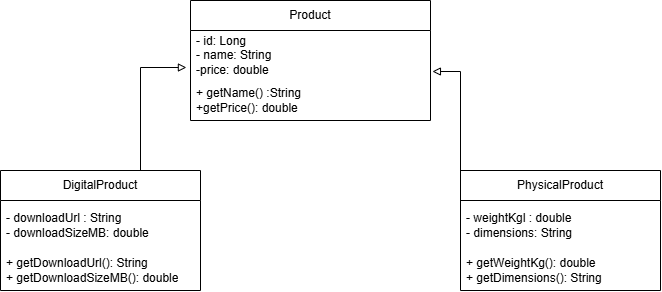

The diagram above was exported from draw.io. Its source (the exported page's mxGraphModel, read from the mxfile embedded in the PNG):
<mxGraphModel dx="691" dy="720" grid="1" gridSize="10" guides="1" tooltips="1" connect="1" arrows="1" fold="1" page="1" pageScale="1" pageWidth="827" pageHeight="1169" math="0" shadow="0">
  <root>
    <mxCell id="0" />
    <mxCell id="1" parent="0" />
    <mxCell id="jXgL4JoWjXMFwbIQgnPA-1" parent="1" style="swimlane;fontStyle=0;childLayout=stackLayout;horizontal=1;startSize=30;horizontalStack=0;resizeParent=1;resizeParentMax=0;resizeLast=0;collapsible=1;marginBottom=0;whiteSpace=wrap;html=1;" value="Product" vertex="1">
      <mxGeometry height="120" width="240" x="220" y="70" as="geometry" />
    </mxCell>
    <mxCell id="jXgL4JoWjXMFwbIQgnPA-2" parent="jXgL4JoWjXMFwbIQgnPA-1" style="text;strokeColor=none;fillColor=none;align=left;verticalAlign=middle;spacingLeft=4;spacingRight=4;overflow=hidden;points=[[0,0.5],[1,0.5]];portConstraint=eastwest;rotatable=0;whiteSpace=wrap;html=1;" value="- id: Long&lt;div&gt;- name: String&lt;/div&gt;&lt;div&gt;-price: double&lt;/div&gt;" vertex="1">
      <mxGeometry height="50" width="240" y="30" as="geometry" />
    </mxCell>
    <mxCell id="jXgL4JoWjXMFwbIQgnPA-3" parent="jXgL4JoWjXMFwbIQgnPA-1" style="text;strokeColor=none;fillColor=none;align=left;verticalAlign=middle;spacingLeft=4;spacingRight=4;overflow=hidden;points=[[0,0.5],[1,0.5]];portConstraint=eastwest;rotatable=0;whiteSpace=wrap;html=1;" value="+ getName() :String&lt;div&gt;+getPrice(): double&lt;/div&gt;" vertex="1">
      <mxGeometry height="40" width="240" y="80" as="geometry" />
    </mxCell>
    <mxCell id="jXgL4JoWjXMFwbIQgnPA-5" parent="1" style="swimlane;fontStyle=0;childLayout=stackLayout;horizontal=1;startSize=30;horizontalStack=0;resizeParent=1;resizeParentMax=0;resizeLast=0;collapsible=1;marginBottom=0;whiteSpace=wrap;html=1;" value="DigitalProduct" vertex="1">
      <mxGeometry height="120" width="200" x="30" y="240" as="geometry" />
    </mxCell>
    <mxCell id="jXgL4JoWjXMFwbIQgnPA-6" parent="jXgL4JoWjXMFwbIQgnPA-5" style="text;strokeColor=none;fillColor=none;align=left;verticalAlign=middle;spacingLeft=4;spacingRight=4;overflow=hidden;points=[[0,0.5],[1,0.5]];portConstraint=eastwest;rotatable=0;whiteSpace=wrap;html=1;" value="- downloadUrl : String&lt;div&gt;- downloadSizeMB: double&lt;/div&gt;" vertex="1">
      <mxGeometry height="50" width="200" y="30" as="geometry" />
    </mxCell>
    <mxCell id="jXgL4JoWjXMFwbIQgnPA-7" parent="jXgL4JoWjXMFwbIQgnPA-5" style="text;strokeColor=none;fillColor=none;align=left;verticalAlign=middle;spacingLeft=4;spacingRight=4;overflow=hidden;points=[[0,0.5],[1,0.5]];portConstraint=eastwest;rotatable=0;whiteSpace=wrap;html=1;" value="+ getDownloadUrl(): String&lt;div&gt;+ getDownloadSizeMB(): double&lt;/div&gt;" vertex="1">
      <mxGeometry height="40" width="200" y="80" as="geometry" />
    </mxCell>
    <mxCell id="jXgL4JoWjXMFwbIQgnPA-8" parent="1" style="swimlane;fontStyle=0;childLayout=stackLayout;horizontal=1;startSize=30;horizontalStack=0;resizeParent=1;resizeParentMax=0;resizeLast=0;collapsible=1;marginBottom=0;whiteSpace=wrap;html=1;" value="PhysicalProduct" vertex="1">
      <mxGeometry height="120" width="200" x="490" y="240" as="geometry" />
    </mxCell>
    <mxCell id="jXgL4JoWjXMFwbIQgnPA-9" parent="jXgL4JoWjXMFwbIQgnPA-8" style="text;strokeColor=none;fillColor=none;align=left;verticalAlign=middle;spacingLeft=4;spacingRight=4;overflow=hidden;points=[[0,0.5],[1,0.5]];portConstraint=eastwest;rotatable=0;whiteSpace=wrap;html=1;" value="- weightKgl : double&lt;div&gt;- dimensions: String&lt;/div&gt;" vertex="1">
      <mxGeometry height="50" width="200" y="30" as="geometry" />
    </mxCell>
    <mxCell id="jXgL4JoWjXMFwbIQgnPA-10" parent="jXgL4JoWjXMFwbIQgnPA-8" style="text;strokeColor=none;fillColor=none;align=left;verticalAlign=middle;spacingLeft=4;spacingRight=4;overflow=hidden;points=[[0,0.5],[1,0.5]];portConstraint=eastwest;rotatable=0;whiteSpace=wrap;html=1;" value="+ getWeightKg(): double&lt;br&gt;&lt;div&gt;+ getDimensions(): String&lt;/div&gt;" vertex="1">
      <mxGeometry height="40" width="200" y="80" as="geometry" />
    </mxCell>
    <mxCell id="jXgL4JoWjXMFwbIQgnPA-16" edge="1" parent="1" source="jXgL4JoWjXMFwbIQgnPA-2" style="endArrow=none;html=1;rounded=0;defaultLabelBackgroundColor=gap;entryX=0;entryY=0.025;entryDx=0;entryDy=0;entryPerimeter=0;exitX=1.008;exitY=0.82;exitDx=0;exitDy=0;exitPerimeter=0;edgeStyle=orthogonalEdgeStyle;startArrow=block;startFill=0;" target="jXgL4JoWjXMFwbIQgnPA-10" value="">
      <mxGeometry height="50" relative="1" width="50" x="0.0011" as="geometry">
        <mxPoint x="360" y="300" as="sourcePoint" />
        <mxPoint x="410" y="250" as="targetPoint" />
      </mxGeometry>
    </mxCell>
    <mxCell id="jXgL4JoWjXMFwbIQgnPA-21" edge="1" parent="1" source="jXgL4JoWjXMFwbIQgnPA-2" style="endArrow=none;html=1;rounded=0;defaultLabelBackgroundColor=gap;entryX=0;entryY=0.025;entryDx=0;entryDy=0;entryPerimeter=0;exitX=-0.017;exitY=0.74;exitDx=0;exitDy=0;exitPerimeter=0;edgeStyle=orthogonalEdgeStyle;startArrow=block;startFill=0;" value="">
      <mxGeometry height="50" relative="1" width="50" x="0.0011" as="geometry">
        <Array as="points">
          <mxPoint x="170" y="137" />
          <mxPoint x="170" y="240" />
        </Array>
        <mxPoint x="90" y="60" as="sourcePoint" />
        <mxPoint x="118" y="240" as="targetPoint" />
      </mxGeometry>
    </mxCell>
  </root>
</mxGraphModel>